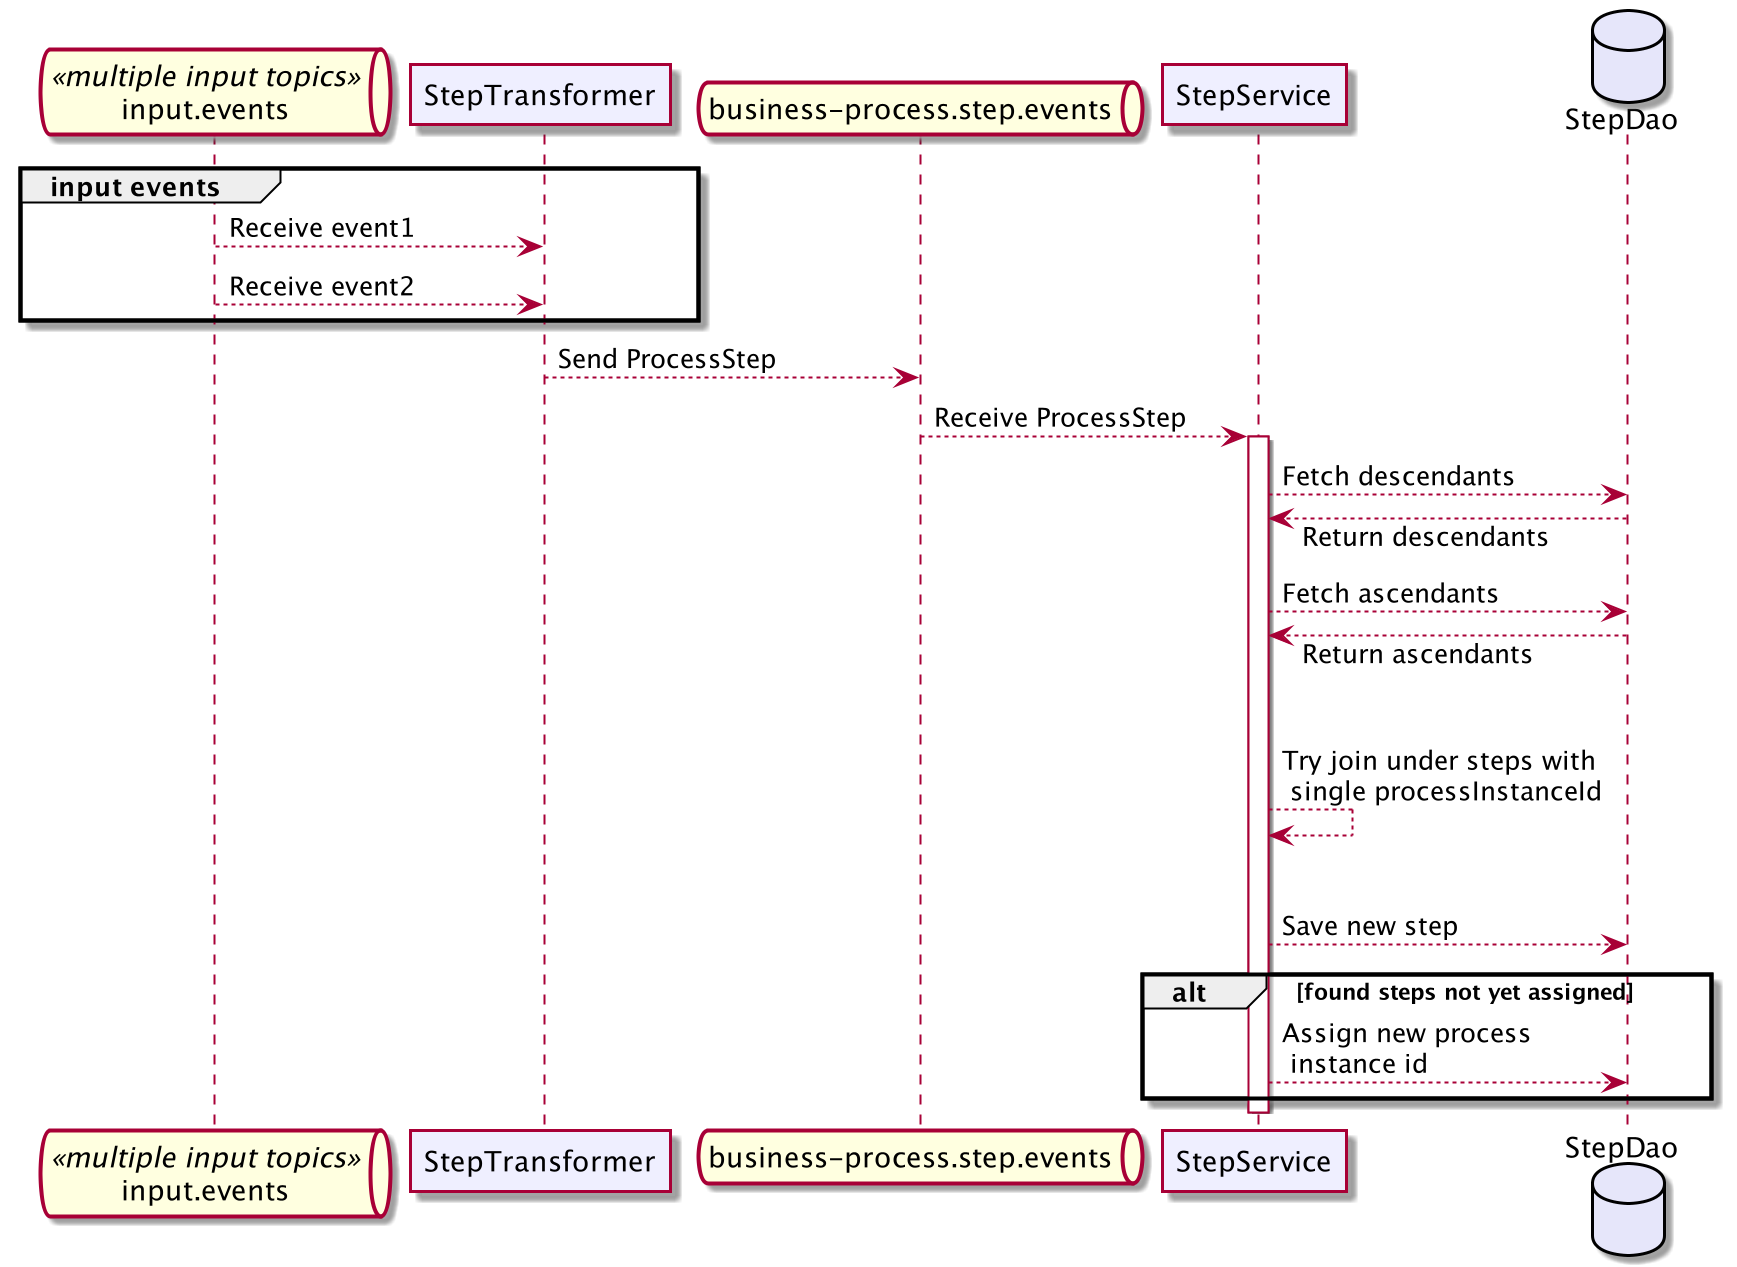

The diagram above was rendered by PlantUML. Its source (embedded in the PNG):
@startuml

skinparam responseMessageBelowArrow true

queue input.events as input <<multiple input topics>>  #lightYellow

participant StepTransformer as transformer #motivation

queue "business-process.step.events" as stepEvents #lightYellow

participant StepService as stepService #motivation

database StepDao as stepDao #lavender

group input events
    input --> transformer : Receive event1
    input --> transformer : Receive event2
end

transformer --> stepEvents : Send ProcessStep
stepEvents --> stepService : Receive ProcessStep


activate stepService
stepService --> stepDao : Fetch descendants
stepDao --> stepService : Return descendants

stepService --> stepDao : Fetch ascendants
stepDao --> stepService : Return ascendants
|||
stepService --> stepService : Try join under steps with \n single processInstanceId
|||
stepService --> stepDao : Save new step
alt found steps not yet assigned
stepService --> stepDao : Assign new process \n instance id
end
deactivate stepService



@enduml